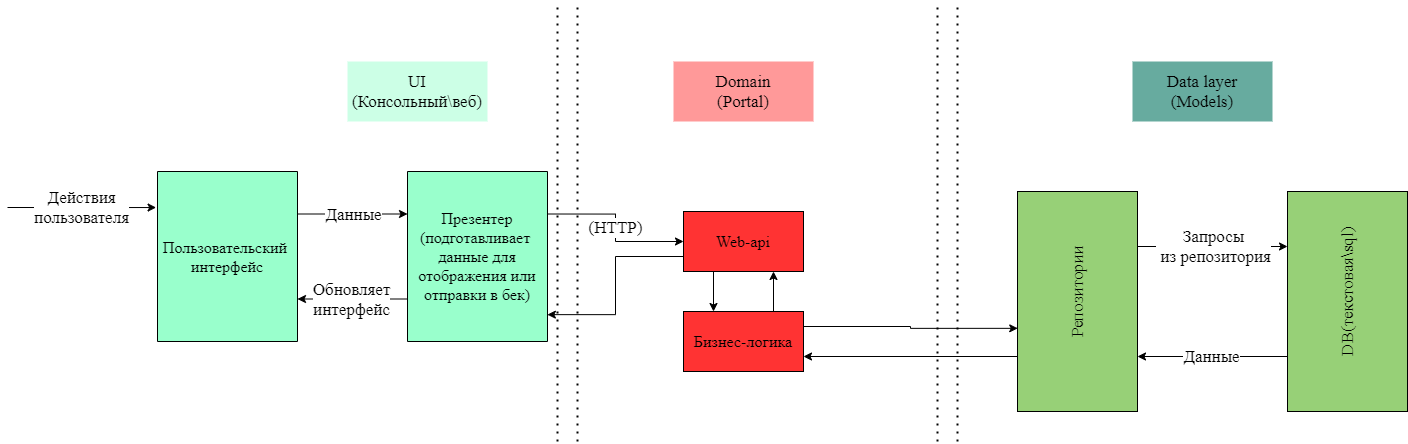

The diagram above was exported from draw.io. Its source (the exported page's mxGraphModel, read from the mxfile embedded in the PNG):
<mxGraphModel dx="2310" dy="1998" grid="1" gridSize="10" guides="1" tooltips="1" connect="1" arrows="1" fold="1" page="1" pageScale="1" pageWidth="827" pageHeight="1169" math="0" shadow="0">
  <root>
    <mxCell id="0" />
    <mxCell id="1" parent="0" />
    <mxCell id="c0pnhSJW0XXZz2QYyGMs-18" value="Запросы&lt;br&gt;&amp;nbsp;из репозитория" style="edgeStyle=orthogonalEdgeStyle;rounded=0;orthogonalLoop=1;jettySize=auto;html=1;exitX=1;exitY=0.25;exitDx=0;exitDy=0;entryX=0;entryY=0.25;entryDx=0;entryDy=0;fontFamily=Times New Roman;fontSize=17;" edge="1" parent="1" source="c0pnhSJW0XXZz2QYyGMs-5" target="c0pnhSJW0XXZz2QYyGMs-10">
      <mxGeometry relative="1" as="geometry" />
    </mxCell>
    <mxCell id="c0pnhSJW0XXZz2QYyGMs-37" style="edgeStyle=orthogonalEdgeStyle;rounded=0;orthogonalLoop=1;jettySize=auto;html=1;exitX=0;exitY=0.75;exitDx=0;exitDy=0;entryX=1;entryY=0.75;entryDx=0;entryDy=0;fontFamily=Times New Roman;fontSize=17;" edge="1" parent="1" source="c0pnhSJW0XXZz2QYyGMs-5" target="c0pnhSJW0XXZz2QYyGMs-25">
      <mxGeometry relative="1" as="geometry" />
    </mxCell>
    <mxCell id="c0pnhSJW0XXZz2QYyGMs-5" value="" style="rounded=0;whiteSpace=wrap;html=1;strokeColor=#000000;fillColor=#97D077;" vertex="1" parent="1">
      <mxGeometry x="690" y="110" width="120" height="220" as="geometry" />
    </mxCell>
    <mxCell id="c0pnhSJW0XXZz2QYyGMs-6" value="Data layer&lt;br&gt;(Models)" style="text;html=1;strokeColor=none;align=center;verticalAlign=middle;whiteSpace=wrap;rounded=0;fillColor=#67AB9F;fontFamily=Times New Roman;fontSize=17;" vertex="1" parent="1">
      <mxGeometry x="805" y="-20" width="140" height="60" as="geometry" />
    </mxCell>
    <mxCell id="c0pnhSJW0XXZz2QYyGMs-7" value="" style="endArrow=none;dashed=1;html=1;dashPattern=1 3;strokeWidth=2;fontFamily=Times New Roman;fontSize=17;" edge="1" parent="1">
      <mxGeometry width="50" height="50" relative="1" as="geometry">
        <mxPoint x="630" y="360" as="sourcePoint" />
        <mxPoint x="630" y="-80" as="targetPoint" />
      </mxGeometry>
    </mxCell>
    <mxCell id="c0pnhSJW0XXZz2QYyGMs-8" value="" style="endArrow=none;dashed=1;html=1;dashPattern=1 3;strokeWidth=2;fontFamily=Times New Roman;fontSize=17;" edge="1" parent="1">
      <mxGeometry width="50" height="50" relative="1" as="geometry">
        <mxPoint x="610" y="360" as="sourcePoint" />
        <mxPoint x="610" y="-80" as="targetPoint" />
      </mxGeometry>
    </mxCell>
    <mxCell id="c0pnhSJW0XXZz2QYyGMs-9" value="Репозитории" style="text;html=1;strokeColor=none;fillColor=none;align=center;verticalAlign=middle;whiteSpace=wrap;rounded=0;fontFamily=Times New Roman;fontSize=17;rotation=-90;" vertex="1" parent="1">
      <mxGeometry x="675" y="170" width="150" height="80" as="geometry" />
    </mxCell>
    <mxCell id="c0pnhSJW0XXZz2QYyGMs-19" value="Данные" style="edgeStyle=orthogonalEdgeStyle;rounded=0;orthogonalLoop=1;jettySize=auto;html=1;exitX=0;exitY=0.75;exitDx=0;exitDy=0;entryX=1;entryY=0.75;entryDx=0;entryDy=0;fontFamily=Times New Roman;fontSize=17;" edge="1" parent="1" source="c0pnhSJW0XXZz2QYyGMs-10" target="c0pnhSJW0XXZz2QYyGMs-5">
      <mxGeometry relative="1" as="geometry" />
    </mxCell>
    <mxCell id="c0pnhSJW0XXZz2QYyGMs-10" value="" style="rounded=0;whiteSpace=wrap;html=1;strokeColor=#000000;fillColor=#97D077;" vertex="1" parent="1">
      <mxGeometry x="960" y="110" width="120" height="220" as="geometry" />
    </mxCell>
    <mxCell id="c0pnhSJW0XXZz2QYyGMs-11" value="DB(текстовая\sql)&lt;br&gt;" style="text;html=1;strokeColor=none;fillColor=none;align=center;verticalAlign=middle;whiteSpace=wrap;rounded=0;fontFamily=Times New Roman;fontSize=17;rotation=-90;" vertex="1" parent="1">
      <mxGeometry x="945" y="170" width="150" height="80" as="geometry" />
    </mxCell>
    <mxCell id="c0pnhSJW0XXZz2QYyGMs-30" style="edgeStyle=orthogonalEdgeStyle;rounded=0;orthogonalLoop=1;jettySize=auto;html=1;exitX=0.25;exitY=1;exitDx=0;exitDy=0;entryX=0.25;entryY=0;entryDx=0;entryDy=0;fontFamily=Times New Roman;fontSize=17;" edge="1" parent="1" source="c0pnhSJW0XXZz2QYyGMs-12" target="c0pnhSJW0XXZz2QYyGMs-25">
      <mxGeometry relative="1" as="geometry" />
    </mxCell>
    <mxCell id="c0pnhSJW0XXZz2QYyGMs-33" style="edgeStyle=orthogonalEdgeStyle;rounded=0;orthogonalLoop=1;jettySize=auto;html=1;exitX=0;exitY=0.75;exitDx=0;exitDy=0;entryX=0.842;entryY=0.001;entryDx=0;entryDy=0;entryPerimeter=0;fontFamily=Times New Roman;fontSize=17;" edge="1" parent="1" source="c0pnhSJW0XXZz2QYyGMs-12" target="c0pnhSJW0XXZz2QYyGMs-26">
      <mxGeometry relative="1" as="geometry" />
    </mxCell>
    <mxCell id="c0pnhSJW0XXZz2QYyGMs-12" value="&lt;font face=&quot;Times New Roman&quot; style=&quot;font-size: 16px&quot;&gt;Web-api&lt;/font&gt;" style="rounded=0;whiteSpace=wrap;html=1;strokeColor=#000000;fillColor=#FF3333;" vertex="1" parent="1">
      <mxGeometry x="356" y="130" width="120" height="60" as="geometry" />
    </mxCell>
    <mxCell id="c0pnhSJW0XXZz2QYyGMs-13" value="Domain&lt;br&gt;(Portal)" style="text;html=1;strokeColor=none;align=center;verticalAlign=middle;whiteSpace=wrap;rounded=0;fontFamily=Times New Roman;fontSize=17;fillColor=#FF9999;" vertex="1" parent="1">
      <mxGeometry x="346" y="-20" width="140" height="60" as="geometry" />
    </mxCell>
    <mxCell id="c0pnhSJW0XXZz2QYyGMs-20" value="" style="endArrow=none;dashed=1;html=1;dashPattern=1 3;strokeWidth=2;fontFamily=Times New Roman;fontSize=17;" edge="1" parent="1">
      <mxGeometry width="50" height="50" relative="1" as="geometry">
        <mxPoint x="250" y="360" as="sourcePoint" />
        <mxPoint x="250" y="-80" as="targetPoint" />
      </mxGeometry>
    </mxCell>
    <mxCell id="c0pnhSJW0XXZz2QYyGMs-21" value="" style="endArrow=none;dashed=1;html=1;dashPattern=1 3;strokeWidth=2;fontFamily=Times New Roman;fontSize=17;" edge="1" parent="1">
      <mxGeometry width="50" height="50" relative="1" as="geometry">
        <mxPoint x="230" y="360" as="sourcePoint" />
        <mxPoint x="230" y="-80" as="targetPoint" />
      </mxGeometry>
    </mxCell>
    <mxCell id="c0pnhSJW0XXZz2QYyGMs-23" value="UI&lt;br&gt;(Консольный\веб)" style="text;html=1;strokeColor=none;align=center;verticalAlign=middle;whiteSpace=wrap;rounded=0;fontFamily=Times New Roman;fontSize=17;fillColor=#CCFFE6;" vertex="1" parent="1">
      <mxGeometry x="20" y="-20" width="140" height="60" as="geometry" />
    </mxCell>
    <mxCell id="c0pnhSJW0XXZz2QYyGMs-31" style="edgeStyle=orthogonalEdgeStyle;rounded=0;orthogonalLoop=1;jettySize=auto;html=1;exitX=0.75;exitY=0;exitDx=0;exitDy=0;entryX=0.75;entryY=1;entryDx=0;entryDy=0;fontFamily=Times New Roman;fontSize=17;" edge="1" parent="1" source="c0pnhSJW0XXZz2QYyGMs-25" target="c0pnhSJW0XXZz2QYyGMs-12">
      <mxGeometry relative="1" as="geometry" />
    </mxCell>
    <mxCell id="c0pnhSJW0XXZz2QYyGMs-32" style="edgeStyle=orthogonalEdgeStyle;rounded=0;orthogonalLoop=1;jettySize=auto;html=1;exitX=1;exitY=0.25;exitDx=0;exitDy=0;entryX=0.002;entryY=0.622;entryDx=0;entryDy=0;entryPerimeter=0;fontFamily=Times New Roman;fontSize=17;" edge="1" parent="1" source="c0pnhSJW0XXZz2QYyGMs-25" target="c0pnhSJW0XXZz2QYyGMs-5">
      <mxGeometry relative="1" as="geometry" />
    </mxCell>
    <mxCell id="c0pnhSJW0XXZz2QYyGMs-25" value="&lt;font face=&quot;Times New Roman&quot; style=&quot;font-size: 16px&quot;&gt;Бизнес-логика&lt;/font&gt;" style="rounded=0;whiteSpace=wrap;html=1;strokeColor=#000000;fillColor=#FF3333;" vertex="1" parent="1">
      <mxGeometry x="356" y="230" width="120" height="60" as="geometry" />
    </mxCell>
    <mxCell id="c0pnhSJW0XXZz2QYyGMs-29" value="(HTTP)&lt;br&gt;" style="edgeStyle=orthogonalEdgeStyle;rounded=0;orthogonalLoop=1;jettySize=auto;html=1;exitX=0.25;exitY=0;exitDx=0;exitDy=0;entryX=0;entryY=0.25;entryDx=0;entryDy=0;fontFamily=Times New Roman;fontSize=17;" edge="1" parent="1" source="c0pnhSJW0XXZz2QYyGMs-26" target="c0pnhSJW0XXZz2QYyGMs-12">
      <mxGeometry relative="1" as="geometry" />
    </mxCell>
    <mxCell id="c0pnhSJW0XXZz2QYyGMs-34" value="Обновляет&lt;br&gt;интерфейс" style="edgeStyle=orthogonalEdgeStyle;rounded=0;orthogonalLoop=1;jettySize=auto;html=1;exitX=0.75;exitY=1;exitDx=0;exitDy=0;entryX=0.75;entryY=0;entryDx=0;entryDy=0;fontFamily=Times New Roman;fontSize=17;" edge="1" parent="1" source="c0pnhSJW0XXZz2QYyGMs-26" target="c0pnhSJW0XXZz2QYyGMs-27">
      <mxGeometry relative="1" as="geometry" />
    </mxCell>
    <mxCell id="c0pnhSJW0XXZz2QYyGMs-26" value="&lt;font face=&quot;Times New Roman&quot; style=&quot;font-size: 16px&quot;&gt;Презентер&lt;br&gt;(подготавливает&amp;nbsp;&lt;br&gt;данные для отображения или отправки в бек)&lt;br&gt;&lt;/font&gt;" style="rounded=0;whiteSpace=wrap;html=1;strokeColor=#000000;direction=south;fillColor=#99FFCC;" vertex="1" parent="1">
      <mxGeometry x="80" y="90" width="140" height="170" as="geometry" />
    </mxCell>
    <mxCell id="c0pnhSJW0XXZz2QYyGMs-28" value="Данные" style="edgeStyle=orthogonalEdgeStyle;rounded=0;orthogonalLoop=1;jettySize=auto;html=1;exitX=0.25;exitY=0;exitDx=0;exitDy=0;entryX=0.25;entryY=1;entryDx=0;entryDy=0;fontFamily=Times New Roman;fontSize=17;" edge="1" parent="1" source="c0pnhSJW0XXZz2QYyGMs-27" target="c0pnhSJW0XXZz2QYyGMs-26">
      <mxGeometry relative="1" as="geometry" />
    </mxCell>
    <mxCell id="c0pnhSJW0XXZz2QYyGMs-27" value="&lt;font face=&quot;Times New Roman&quot; style=&quot;font-size: 16px&quot;&gt;Пользовательский&amp;nbsp;&lt;br&gt;интерфейс&lt;br&gt;&lt;/font&gt;" style="rounded=0;whiteSpace=wrap;html=1;strokeColor=#000000;direction=south;fillColor=#99FFCC;" vertex="1" parent="1">
      <mxGeometry x="-170" y="90" width="140" height="170" as="geometry" />
    </mxCell>
    <mxCell id="c0pnhSJW0XXZz2QYyGMs-35" value="Действия&lt;br&gt;пользователя" style="endArrow=classic;html=1;fontFamily=Times New Roman;fontSize=17;entryX=0.212;entryY=1.01;entryDx=0;entryDy=0;entryPerimeter=0;" edge="1" parent="1" target="c0pnhSJW0XXZz2QYyGMs-27">
      <mxGeometry width="50" height="50" relative="1" as="geometry">
        <mxPoint x="-320" y="126" as="sourcePoint" />
        <mxPoint x="-290" y="140" as="targetPoint" />
      </mxGeometry>
    </mxCell>
  </root>
</mxGraphModel>